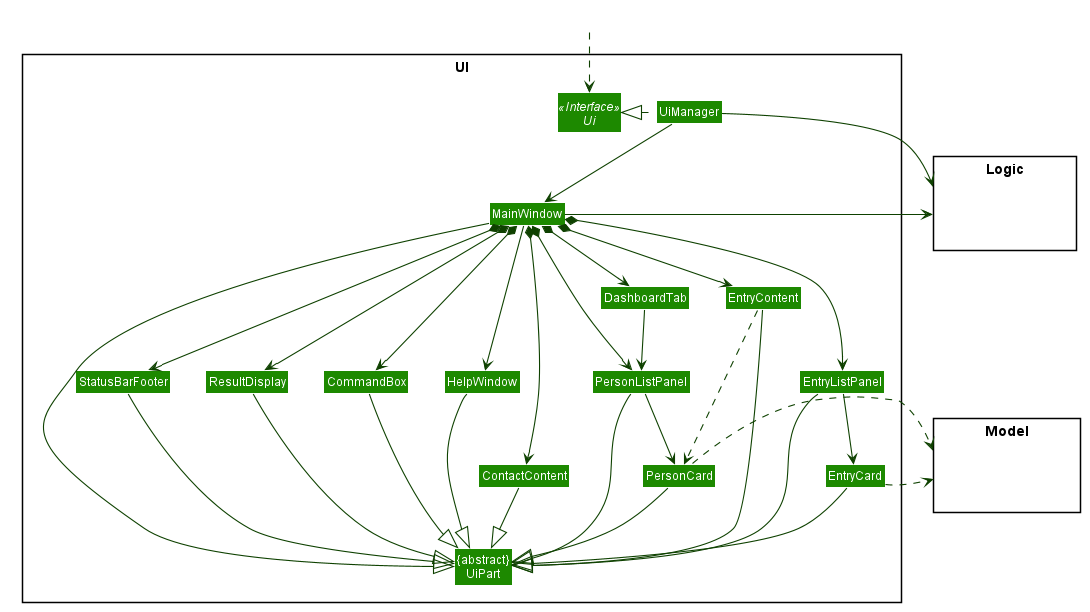

The diagram above was rendered by PlantUML. Its source (embedded in the PNG):
@startuml








skinparam BackgroundColor #FFFFFFF

skinparam Shadowing false

skinparam Class {
    FontColor #FFFFFF
    BorderThickness 1
    BorderColor #FFFFFF
    StereotypeFontColor #FFFFFF
    FontName Arial
}

skinparam Actor {
    BorderColor #000000
    Color #000000
    FontName Arial
}

skinparam Sequence {
    MessageAlign center
    BoxFontSize 15
    BoxPadding 0
    BoxFontColor #FFFFFF
    FontName Arial
}

skinparam Participant {
    FontColor #FFFFFFF
    Padding 20
}

skinparam MinClassWidth 50
skinparam ParticipantPadding 10
skinparam Shadowing false
skinparam DefaultTextAlignment center
skinparam packageStyle Rectangle

hide footbox
hide members
hide circle
skinparam arrowThickness 1.1
skinparam arrowColor #0E4100
skinparam classBackgroundColor #1D8900

package UI <<Rectangle>>{
Interface Ui <<Interface>>
Class "{abstract}\nUiPart" as UiPart
Class UiManager
Class MainWindow
Class HelpWindow
Class ResultDisplay
Class PersonListPanel
Class PersonCard
Class ContactContent
Class EntryListPanel
Class EntryCard
Class EntryContent
Class StatusBarFooter
Class CommandBox
Class DashboardTab
}

package Model <<Rectangle>> {
Class HiddenModel #FFFFFF
}

package Logic <<Rectangle>> {
Class HiddenLogic #FFFFFF
}

Class HiddenOutside #FFFFFF
HiddenOutside ..> Ui

UiManager .left.|> Ui
UiManager -down-> MainWindow
MainWindow --> HelpWindow
MainWindow *-down-> CommandBox
MainWindow *-down-> ResultDisplay
MainWindow *-down-> PersonListPanel
MainWindow *-down-> StatusBarFooter
MainWindow *-down-> EntryListPanel
MainWindow *-down-> EntryContent
MainWindow *-down-> ContactContent
MainWindow *-down-> DashboardTab

DashboardTab -down-> PersonListPanel
PersonListPanel -down-> PersonCard
EntryListPanel -down-> EntryCard
EntryContent ..down.> PersonCard

MainWindow -left-|> UiPart

ResultDisplay --|> UiPart
CommandBox --|> UiPart
PersonListPanel --|> UiPart
PersonCard --|> UiPart
StatusBarFooter --|> UiPart
HelpWindow --|> UiPart
EntryListPanel --|> UiPart
EntryCard --|> UiPart
EntryContent --|> UiPart
ContactContent --|> UiPart

PersonCard .right.> Model
EntryCard .right.> Model
UiManager -right-> Logic
MainWindow -left-> Logic

PersonListPanel -[hidden]left- HelpWindow
HelpWindow -[hidden]left- CommandBox
CommandBox -[hidden]left- ResultDisplay
ResultDisplay -[hidden]left- StatusBarFooter

MainWindow -[hidden]-|> UiPart
@enduml